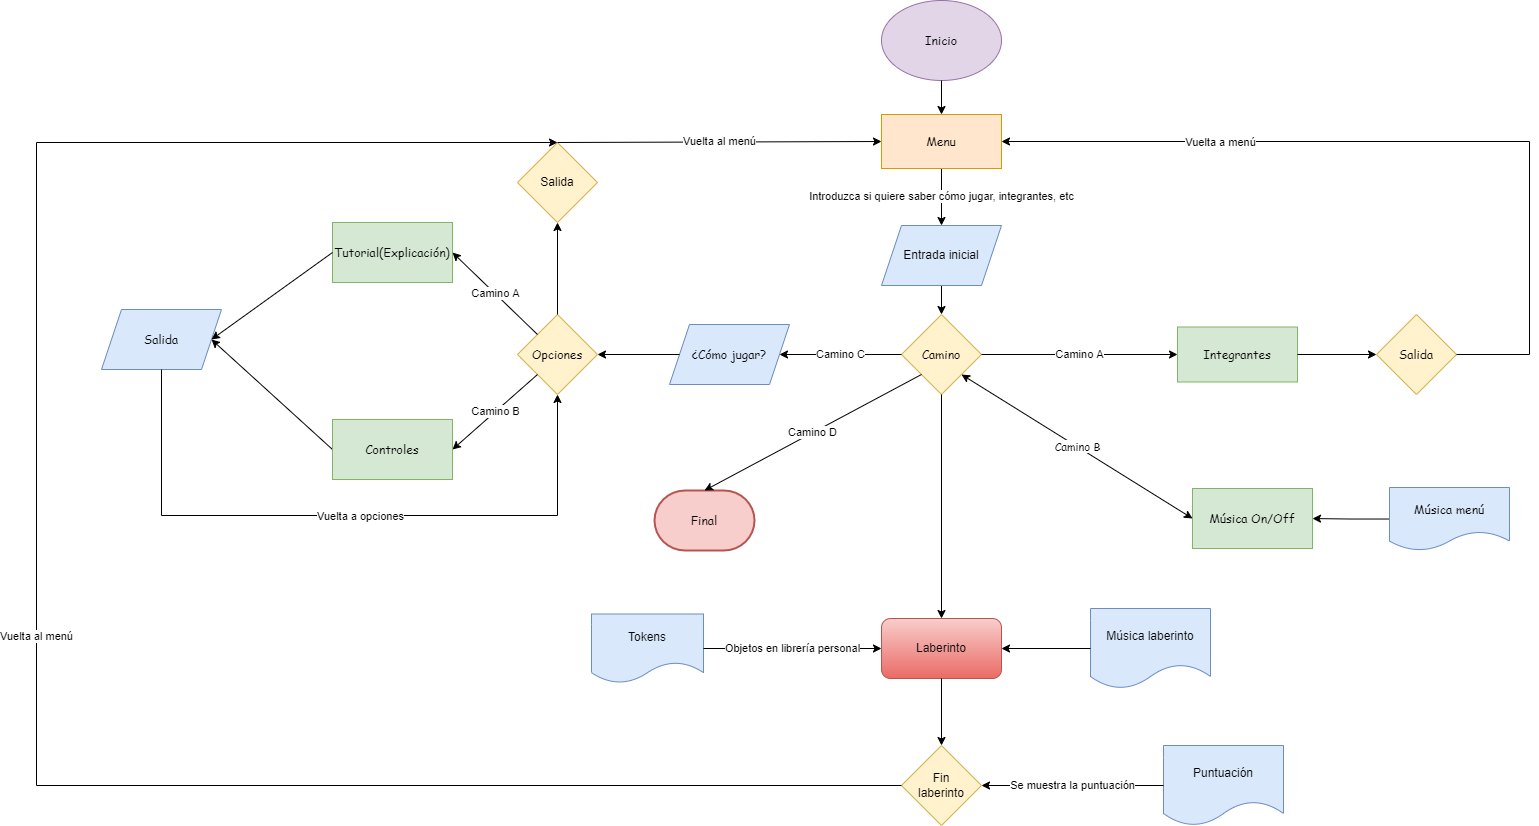

The diagram above was exported from draw.io. Its source (the exported page's mxGraphModel, read from the mxfile embedded in the PNG):
<mxGraphModel dx="1821" dy="574" grid="0" gridSize="10" guides="1" tooltips="1" connect="1" arrows="1" fold="1" page="0" pageScale="1" pageWidth="827" pageHeight="1169" background="none" math="0" shadow="0">
  <root>
    <mxCell id="0" />
    <mxCell id="1" parent="0" />
    <mxCell id="mlAdCwdfsh8YpZrvWNEO-3" value="&lt;font face=&quot;Comic Sans MS&quot;&gt;Inicio&lt;/font&gt;" style="ellipse;whiteSpace=wrap;html=1;fillColor=#e1d5e7;strokeColor=#9673a6;" parent="1" vertex="1">
      <mxGeometry x="297" y="43" width="120" height="80" as="geometry" />
    </mxCell>
    <mxCell id="mlAdCwdfsh8YpZrvWNEO-25" value="Introduzca si quiere saber cómo jugar, integrantes, etc" style="edgeStyle=orthogonalEdgeStyle;rounded=0;orthogonalLoop=1;jettySize=auto;html=1;" parent="1" source="mlAdCwdfsh8YpZrvWNEO-6" target="mlAdCwdfsh8YpZrvWNEO-24" edge="1">
      <mxGeometry relative="1" as="geometry" />
    </mxCell>
    <mxCell id="mlAdCwdfsh8YpZrvWNEO-6" value="&lt;font face=&quot;Comic Sans MS&quot;&gt;Menu&lt;/font&gt;" style="rounded=0;whiteSpace=wrap;html=1;fillColor=#ffe6cc;strokeColor=#d79b00;" parent="1" vertex="1">
      <mxGeometry x="297" y="157" width="120" height="54" as="geometry" />
    </mxCell>
    <mxCell id="mlAdCwdfsh8YpZrvWNEO-9" value="" style="endArrow=classic;html=1;rounded=0;exitX=0.5;exitY=1;exitDx=0;exitDy=0;entryX=0.5;entryY=0;entryDx=0;entryDy=0;" parent="1" source="mlAdCwdfsh8YpZrvWNEO-3" target="mlAdCwdfsh8YpZrvWNEO-6" edge="1">
      <mxGeometry x="1" y="-189" width="50" height="50" relative="1" as="geometry">
        <mxPoint x="375" y="268" as="sourcePoint" />
        <mxPoint x="425" y="218" as="targetPoint" />
        <mxPoint x="128" y="179" as="offset" />
      </mxGeometry>
    </mxCell>
    <mxCell id="mlAdCwdfsh8YpZrvWNEO-17" value="&lt;font face=&quot;Comic Sans MS&quot;&gt;Integrantes&lt;/font&gt;" style="rounded=0;whiteSpace=wrap;html=1;labelBackgroundColor=none;labelBorderColor=none;fillColor=#d5e8d4;strokeColor=#82b366;" parent="1" vertex="1">
      <mxGeometry x="593" y="369.5" width="120" height="55" as="geometry" />
    </mxCell>
    <mxCell id="mlAdCwdfsh8YpZrvWNEO-23" value="&lt;font face=&quot;Comic Sans MS&quot;&gt;Camino&lt;/font&gt;" style="rhombus;whiteSpace=wrap;html=1;fillColor=#fff2cc;strokeColor=#d6b656;" parent="1" vertex="1">
      <mxGeometry x="317" y="357" width="80" height="80" as="geometry" />
    </mxCell>
    <mxCell id="mlAdCwdfsh8YpZrvWNEO-26" value="" style="edgeStyle=orthogonalEdgeStyle;rounded=0;orthogonalLoop=1;jettySize=auto;html=1;" parent="1" source="mlAdCwdfsh8YpZrvWNEO-24" target="mlAdCwdfsh8YpZrvWNEO-23" edge="1">
      <mxGeometry relative="1" as="geometry" />
    </mxCell>
    <mxCell id="mlAdCwdfsh8YpZrvWNEO-24" value="Entrada inicial" style="shape=parallelogram;perimeter=parallelogramPerimeter;whiteSpace=wrap;html=1;fixedSize=1;fillColor=#dae8fc;strokeColor=#6c8ebf;" parent="1" vertex="1">
      <mxGeometry x="297" y="268" width="120" height="60" as="geometry" />
    </mxCell>
    <mxCell id="mlAdCwdfsh8YpZrvWNEO-70" value="&lt;font face=&quot;Comic Sans MS&quot;&gt;Salida&lt;/font&gt;" style="rhombus;whiteSpace=wrap;html=1;fillColor=#fff2cc;strokeColor=#d6b656;" parent="1" vertex="1">
      <mxGeometry x="792" y="357" width="80" height="80" as="geometry" />
    </mxCell>
    <mxCell id="mlAdCwdfsh8YpZrvWNEO-73" value="" style="endArrow=classic;html=1;rounded=0;exitX=1;exitY=0.5;exitDx=0;exitDy=0;" parent="1" source="mlAdCwdfsh8YpZrvWNEO-70" edge="1">
      <mxGeometry width="50" height="50" relative="1" as="geometry">
        <mxPoint x="1016" y="422" as="sourcePoint" />
        <mxPoint x="417" y="184" as="targetPoint" />
        <Array as="points">
          <mxPoint x="945" y="397" />
          <mxPoint x="945" y="184" />
        </Array>
      </mxGeometry>
    </mxCell>
    <mxCell id="OJFKOF4s1VdE3LxZC-Wn-28" value="Vuelta a menú" style="edgeLabel;html=1;align=center;verticalAlign=middle;resizable=0;points=[];fontColor=#000000;fontFamily=Helvetica;" parent="mlAdCwdfsh8YpZrvWNEO-73" vertex="1" connectable="0">
      <mxGeometry x="0.4638" relative="1" as="geometry">
        <mxPoint as="offset" />
      </mxGeometry>
    </mxCell>
    <mxCell id="OJFKOF4s1VdE3LxZC-Wn-1" value="Camino C" style="endArrow=classic;html=1;rounded=0;exitX=0;exitY=0.5;exitDx=0;exitDy=0;entryX=1;entryY=0.5;entryDx=0;entryDy=0;" parent="1" source="mlAdCwdfsh8YpZrvWNEO-23" target="OJFKOF4s1VdE3LxZC-Wn-2" edge="1">
      <mxGeometry width="50" height="50" relative="1" as="geometry">
        <mxPoint x="452" y="100" as="sourcePoint" />
        <mxPoint x="204" y="182" as="targetPoint" />
      </mxGeometry>
    </mxCell>
    <mxCell id="OJFKOF4s1VdE3LxZC-Wn-2" value="&lt;font face=&quot;Comic Sans MS&quot;&gt;¿Cómo jugar?&lt;/font&gt;" style="shape=parallelogram;perimeter=parallelogramPerimeter;whiteSpace=wrap;html=1;fixedSize=1;fillColor=#dae8fc;strokeColor=#6c8ebf;" parent="1" vertex="1">
      <mxGeometry x="85" y="367" width="120" height="60" as="geometry" />
    </mxCell>
    <mxCell id="OJFKOF4s1VdE3LxZC-Wn-3" value="&lt;font face=&quot;Comic Sans MS&quot;&gt;Tutorial(Explicación)&lt;/font&gt;" style="rounded=0;whiteSpace=wrap;html=1;fillColor=#d5e8d4;strokeColor=#82b366;" parent="1" vertex="1">
      <mxGeometry x="-252" y="265" width="120" height="60" as="geometry" />
    </mxCell>
    <mxCell id="OJFKOF4s1VdE3LxZC-Wn-5" value="&lt;font face=&quot;Comic Sans MS&quot;&gt;Opciones&lt;/font&gt;" style="rhombus;whiteSpace=wrap;html=1;fillColor=#fff2cc;strokeColor=#d6b656;" parent="1" vertex="1">
      <mxGeometry x="-67" y="357" width="80" height="80" as="geometry" />
    </mxCell>
    <mxCell id="OJFKOF4s1VdE3LxZC-Wn-6" value="" style="endArrow=classic;html=1;rounded=0;exitX=0;exitY=0.5;exitDx=0;exitDy=0;entryX=1;entryY=0.5;entryDx=0;entryDy=0;" parent="1" source="OJFKOF4s1VdE3LxZC-Wn-2" target="OJFKOF4s1VdE3LxZC-Wn-5" edge="1">
      <mxGeometry width="50" height="50" relative="1" as="geometry">
        <mxPoint x="36" y="438" as="sourcePoint" />
        <mxPoint x="86" y="388" as="targetPoint" />
      </mxGeometry>
    </mxCell>
    <mxCell id="OJFKOF4s1VdE3LxZC-Wn-7" value="Camino A" style="endArrow=classic;html=1;rounded=0;exitX=0;exitY=0;exitDx=0;exitDy=0;entryX=1;entryY=0.5;entryDx=0;entryDy=0;" parent="1" source="OJFKOF4s1VdE3LxZC-Wn-5" target="OJFKOF4s1VdE3LxZC-Wn-3" edge="1">
      <mxGeometry width="50" height="50" relative="1" as="geometry">
        <mxPoint x="36" y="438" as="sourcePoint" />
        <mxPoint x="86" y="388" as="targetPoint" />
      </mxGeometry>
    </mxCell>
    <mxCell id="OJFKOF4s1VdE3LxZC-Wn-9" value="Camino B" style="endArrow=classic;html=1;rounded=0;exitX=0;exitY=1;exitDx=0;exitDy=0;entryX=1;entryY=0.5;entryDx=0;entryDy=0;" parent="1" source="OJFKOF4s1VdE3LxZC-Wn-5" target="OJFKOF4s1VdE3LxZC-Wn-8" edge="1">
      <mxGeometry width="50" height="50" relative="1" as="geometry">
        <mxPoint x="-11" y="471" as="sourcePoint" />
        <mxPoint x="39" y="421" as="targetPoint" />
      </mxGeometry>
    </mxCell>
    <mxCell id="OJFKOF4s1VdE3LxZC-Wn-10" value="&lt;font face=&quot;Comic Sans MS&quot;&gt;Salida&lt;/font&gt;" style="shape=parallelogram;perimeter=parallelogramPerimeter;whiteSpace=wrap;html=1;fixedSize=1;fillColor=#dae8fc;strokeColor=#6c8ebf;" parent="1" vertex="1">
      <mxGeometry x="-483" y="352" width="120" height="60" as="geometry" />
    </mxCell>
    <mxCell id="OJFKOF4s1VdE3LxZC-Wn-11" value="" style="endArrow=classic;html=1;rounded=0;exitX=0;exitY=0.5;exitDx=0;exitDy=0;entryX=1;entryY=0.5;entryDx=0;entryDy=0;" parent="1" source="OJFKOF4s1VdE3LxZC-Wn-8" target="OJFKOF4s1VdE3LxZC-Wn-10" edge="1">
      <mxGeometry width="50" height="50" relative="1" as="geometry">
        <mxPoint x="-178" y="486" as="sourcePoint" />
        <mxPoint x="-128" y="436" as="targetPoint" />
      </mxGeometry>
    </mxCell>
    <mxCell id="OJFKOF4s1VdE3LxZC-Wn-12" value="" style="endArrow=classic;html=1;rounded=0;exitX=0;exitY=0.5;exitDx=0;exitDy=0;entryX=1;entryY=0.5;entryDx=0;entryDy=0;" parent="1" source="OJFKOF4s1VdE3LxZC-Wn-3" target="OJFKOF4s1VdE3LxZC-Wn-10" edge="1">
      <mxGeometry width="50" height="50" relative="1" as="geometry">
        <mxPoint x="-160" y="421" as="sourcePoint" />
        <mxPoint x="-110" y="371" as="targetPoint" />
      </mxGeometry>
    </mxCell>
    <mxCell id="OJFKOF4s1VdE3LxZC-Wn-15" value="" style="endArrow=classic;html=1;rounded=0;exitX=0.5;exitY=1;exitDx=0;exitDy=0;entryX=0.5;entryY=1;entryDx=0;entryDy=0;" parent="1" source="OJFKOF4s1VdE3LxZC-Wn-10" target="OJFKOF4s1VdE3LxZC-Wn-5" edge="1">
      <mxGeometry width="50" height="50" relative="1" as="geometry">
        <mxPoint x="-396" y="559" as="sourcePoint" />
        <mxPoint x="-176" y="514" as="targetPoint" />
        <Array as="points">
          <mxPoint x="-423" y="558" />
          <mxPoint x="-27" y="558" />
        </Array>
      </mxGeometry>
    </mxCell>
    <mxCell id="OJFKOF4s1VdE3LxZC-Wn-25" value="Vuelta a opciones" style="edgeLabel;html=1;align=center;verticalAlign=middle;resizable=0;points=[];fontColor=#000000;" parent="OJFKOF4s1VdE3LxZC-Wn-15" vertex="1" connectable="0">
      <mxGeometry x="-0.2127" y="-4" relative="1" as="geometry">
        <mxPoint x="83" y="-4" as="offset" />
      </mxGeometry>
    </mxCell>
    <mxCell id="OJFKOF4s1VdE3LxZC-Wn-8" value="&lt;font face=&quot;Comic Sans MS&quot;&gt;Controles&lt;/font&gt;" style="rounded=0;whiteSpace=wrap;html=1;fillColor=#d5e8d4;strokeColor=#82b366;" parent="1" vertex="1">
      <mxGeometry x="-252" y="462" width="120" height="60" as="geometry" />
    </mxCell>
    <mxCell id="FFLbhEGFh5gGxrl3eYjh-5" value="&lt;font face=&quot;Comic Sans MS&quot;&gt;Final&lt;/font&gt;" style="strokeWidth=2;html=1;shape=mxgraph.flowchart.terminator;whiteSpace=wrap;fillColor=#f8cecc;strokeColor=#b85450;" parent="1" vertex="1">
      <mxGeometry x="70" y="533" width="100" height="60" as="geometry" />
    </mxCell>
    <mxCell id="FFLbhEGFh5gGxrl3eYjh-6" value="Camino D" style="endArrow=classic;html=1;rounded=0;exitX=0;exitY=1;exitDx=0;exitDy=0;entryX=0.5;entryY=0;entryDx=0;entryDy=0;entryPerimeter=0;" parent="1" source="mlAdCwdfsh8YpZrvWNEO-23" target="FFLbhEGFh5gGxrl3eYjh-5" edge="1">
      <mxGeometry width="50" height="50" relative="1" as="geometry">
        <mxPoint x="223" y="555" as="sourcePoint" />
        <mxPoint x="223" y="547" as="targetPoint" />
        <Array as="points" />
      </mxGeometry>
    </mxCell>
    <mxCell id="FFLbhEGFh5gGxrl3eYjh-12" value="&lt;font face=&quot;Comic Sans MS&quot;&gt;Música On/Off&lt;/font&gt;" style="rounded=0;whiteSpace=wrap;html=1;fillColor=#d5e8d4;strokeColor=#82b366;" parent="1" vertex="1">
      <mxGeometry x="608" y="531" width="120" height="60" as="geometry" />
    </mxCell>
    <mxCell id="FFLbhEGFh5gGxrl3eYjh-15" value="" style="edgeStyle=orthogonalEdgeStyle;rounded=0;orthogonalLoop=1;jettySize=auto;html=1;endArrow=classic;endFill=1;" parent="1" source="FFLbhEGFh5gGxrl3eYjh-14" target="FFLbhEGFh5gGxrl3eYjh-12" edge="1">
      <mxGeometry relative="1" as="geometry" />
    </mxCell>
    <mxCell id="FFLbhEGFh5gGxrl3eYjh-14" value="&lt;font face=&quot;Comic Sans MS&quot;&gt;Música menú&lt;/font&gt;" style="shape=document;whiteSpace=wrap;html=1;boundedLbl=1;fillColor=#dae8fc;strokeColor=#6c8ebf;" parent="1" vertex="1">
      <mxGeometry x="805" y="530" width="120" height="63" as="geometry" />
    </mxCell>
    <mxCell id="CdA1GD7kiJtJ1BIsvuGV-8" value="Camino B" style="endArrow=classic;startArrow=classic;html=1;rounded=0;fontFamily=Comic Sans MS;entryX=0;entryY=0.5;entryDx=0;entryDy=0;exitX=1;exitY=1;exitDx=0;exitDy=0;" parent="1" source="mlAdCwdfsh8YpZrvWNEO-23" target="FFLbhEGFh5gGxrl3eYjh-12" edge="1">
      <mxGeometry width="50" height="50" relative="1" as="geometry">
        <mxPoint x="466" y="530" as="sourcePoint" />
        <mxPoint x="516" y="480" as="targetPoint" />
      </mxGeometry>
    </mxCell>
    <mxCell id="v1zrHVmJKQyrLR5uhqg8-2" value="Camino A" style="endArrow=classic;html=1;rounded=0;exitX=1;exitY=0.5;exitDx=0;exitDy=0;" edge="1" parent="1" source="mlAdCwdfsh8YpZrvWNEO-23">
      <mxGeometry width="50" height="50" relative="1" as="geometry">
        <mxPoint x="739" y="406" as="sourcePoint" />
        <mxPoint x="593" y="397" as="targetPoint" />
      </mxGeometry>
    </mxCell>
    <mxCell id="v1zrHVmJKQyrLR5uhqg8-3" value="" style="endArrow=classic;html=1;rounded=0;exitX=1;exitY=0.5;exitDx=0;exitDy=0;entryX=0;entryY=0.5;entryDx=0;entryDy=0;" edge="1" parent="1" source="mlAdCwdfsh8YpZrvWNEO-17" target="mlAdCwdfsh8YpZrvWNEO-70">
      <mxGeometry width="50" height="50" relative="1" as="geometry">
        <mxPoint x="890" y="406" as="sourcePoint" />
        <mxPoint x="940" y="356" as="targetPoint" />
      </mxGeometry>
    </mxCell>
    <mxCell id="v1zrHVmJKQyrLR5uhqg8-4" value="" style="endArrow=classic;html=1;rounded=0;exitX=0.5;exitY=0;exitDx=0;exitDy=0;entryX=0.5;entryY=1;entryDx=0;entryDy=0;" edge="1" parent="1" source="OJFKOF4s1VdE3LxZC-Wn-5" target="v1zrHVmJKQyrLR5uhqg8-5">
      <mxGeometry width="50" height="50" relative="1" as="geometry">
        <mxPoint x="41" y="445" as="sourcePoint" />
        <mxPoint x="-27" y="237" as="targetPoint" />
      </mxGeometry>
    </mxCell>
    <mxCell id="v1zrHVmJKQyrLR5uhqg8-5" value="Salida" style="rhombus;whiteSpace=wrap;html=1;fillColor=#fff2cc;strokeColor=#d6b656;" vertex="1" parent="1">
      <mxGeometry x="-67" y="185" width="80" height="80" as="geometry" />
    </mxCell>
    <mxCell id="v1zrHVmJKQyrLR5uhqg8-6" value="Vuelta al menú" style="endArrow=classic;html=1;rounded=0;exitX=0.5;exitY=0;exitDx=0;exitDy=0;entryX=0;entryY=0.5;entryDx=0;entryDy=0;" edge="1" parent="1" source="v1zrHVmJKQyrLR5uhqg8-5" target="mlAdCwdfsh8YpZrvWNEO-6">
      <mxGeometry width="50" height="50" relative="1" as="geometry">
        <mxPoint x="177" y="377" as="sourcePoint" />
        <mxPoint x="227" y="327" as="targetPoint" />
      </mxGeometry>
    </mxCell>
    <mxCell id="v1zrHVmJKQyrLR5uhqg8-9" value="" style="endArrow=classic;html=1;rounded=0;exitX=0.5;exitY=1;exitDx=0;exitDy=0;entryX=0.5;entryY=0;entryDx=0;entryDy=0;" edge="1" parent="1" source="mlAdCwdfsh8YpZrvWNEO-23" target="v1zrHVmJKQyrLR5uhqg8-10">
      <mxGeometry width="50" height="50" relative="1" as="geometry">
        <mxPoint x="412" y="601" as="sourcePoint" />
        <mxPoint x="357" y="655" as="targetPoint" />
      </mxGeometry>
    </mxCell>
    <mxCell id="v1zrHVmJKQyrLR5uhqg8-10" value="Laberinto" style="rounded=1;whiteSpace=wrap;html=1;fillColor=#f8cecc;strokeColor=#b85450;gradientColor=#ea6b66;" vertex="1" parent="1">
      <mxGeometry x="297" y="661" width="120" height="60" as="geometry" />
    </mxCell>
    <mxCell id="v1zrHVmJKQyrLR5uhqg8-11" value="Tokens" style="shape=document;whiteSpace=wrap;html=1;boundedLbl=1;fillColor=#dae8fc;strokeColor=#6c8ebf;" vertex="1" parent="1">
      <mxGeometry x="7" y="656.5" width="112" height="69" as="geometry" />
    </mxCell>
    <mxCell id="v1zrHVmJKQyrLR5uhqg8-12" value="Puntuación" style="shape=document;whiteSpace=wrap;html=1;boundedLbl=1;fillColor=#dae8fc;strokeColor=#6c8ebf;" vertex="1" parent="1">
      <mxGeometry x="579" y="788" width="120" height="80" as="geometry" />
    </mxCell>
    <mxCell id="v1zrHVmJKQyrLR5uhqg8-13" value="Música laberinto" style="shape=document;whiteSpace=wrap;html=1;boundedLbl=1;fillColor=#dae8fc;strokeColor=#6c8ebf;" vertex="1" parent="1">
      <mxGeometry x="506" y="651" width="120" height="80" as="geometry" />
    </mxCell>
    <mxCell id="v1zrHVmJKQyrLR5uhqg8-14" value="Objetos en librería personal" style="endArrow=classic;html=1;rounded=0;exitX=1;exitY=0.5;exitDx=0;exitDy=0;entryX=0;entryY=0.5;entryDx=0;entryDy=0;" edge="1" parent="1" source="v1zrHVmJKQyrLR5uhqg8-11" target="v1zrHVmJKQyrLR5uhqg8-10">
      <mxGeometry width="50" height="50" relative="1" as="geometry">
        <mxPoint x="433" y="745" as="sourcePoint" />
        <mxPoint x="483" y="695" as="targetPoint" />
      </mxGeometry>
    </mxCell>
    <mxCell id="v1zrHVmJKQyrLR5uhqg8-15" value="" style="endArrow=classic;html=1;rounded=0;entryX=1;entryY=0.5;entryDx=0;entryDy=0;exitX=0;exitY=0.5;exitDx=0;exitDy=0;" edge="1" parent="1" source="v1zrHVmJKQyrLR5uhqg8-13" target="v1zrHVmJKQyrLR5uhqg8-10">
      <mxGeometry width="50" height="50" relative="1" as="geometry">
        <mxPoint x="433" y="745" as="sourcePoint" />
        <mxPoint x="483" y="695" as="targetPoint" />
      </mxGeometry>
    </mxCell>
    <mxCell id="v1zrHVmJKQyrLR5uhqg8-16" value="Fin&lt;br&gt;laberinto" style="rhombus;whiteSpace=wrap;html=1;fillColor=#fff2cc;strokeColor=#d6b656;" vertex="1" parent="1">
      <mxGeometry x="317" y="788" width="80" height="80" as="geometry" />
    </mxCell>
    <mxCell id="v1zrHVmJKQyrLR5uhqg8-17" value="" style="endArrow=classic;html=1;rounded=0;exitX=0.5;exitY=1;exitDx=0;exitDy=0;entryX=0.5;entryY=0;entryDx=0;entryDy=0;" edge="1" parent="1" source="v1zrHVmJKQyrLR5uhqg8-10" target="v1zrHVmJKQyrLR5uhqg8-16">
      <mxGeometry width="50" height="50" relative="1" as="geometry">
        <mxPoint x="433" y="745" as="sourcePoint" />
        <mxPoint x="483" y="695" as="targetPoint" />
      </mxGeometry>
    </mxCell>
    <mxCell id="v1zrHVmJKQyrLR5uhqg8-18" value="Se muestra la puntuación" style="endArrow=classic;html=1;rounded=0;exitX=0;exitY=0.5;exitDx=0;exitDy=0;entryX=1;entryY=0.5;entryDx=0;entryDy=0;" edge="1" parent="1" source="v1zrHVmJKQyrLR5uhqg8-12" target="v1zrHVmJKQyrLR5uhqg8-16">
      <mxGeometry width="50" height="50" relative="1" as="geometry">
        <mxPoint x="433" y="738" as="sourcePoint" />
        <mxPoint x="483" y="688" as="targetPoint" />
      </mxGeometry>
    </mxCell>
    <mxCell id="v1zrHVmJKQyrLR5uhqg8-19" value="Vuelta al menú" style="endArrow=classic;html=1;rounded=0;exitX=0;exitY=0.5;exitDx=0;exitDy=0;entryX=0.5;entryY=0;entryDx=0;entryDy=0;" edge="1" parent="1" source="v1zrHVmJKQyrLR5uhqg8-16" target="v1zrHVmJKQyrLR5uhqg8-5">
      <mxGeometry width="50" height="50" relative="1" as="geometry">
        <mxPoint x="319" y="595" as="sourcePoint" />
        <mxPoint x="369" y="545" as="targetPoint" />
        <Array as="points">
          <mxPoint x="-548" y="828" />
          <mxPoint x="-548" y="185" />
        </Array>
      </mxGeometry>
    </mxCell>
  </root>
</mxGraphModel>